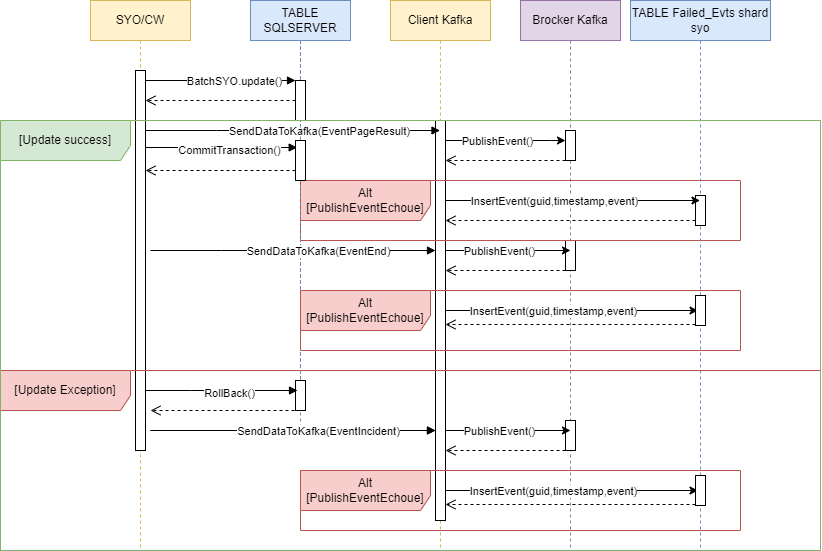

The diagram above was exported from draw.io. Its source (the exported page's mxGraphModel, read from the mxfile embedded in the PNG):
<mxGraphModel dx="1984" dy="640" grid="1" gridSize="10" guides="1" tooltips="1" connect="1" arrows="1" fold="1" page="1" pageScale="1" pageWidth="850" pageHeight="1100" math="0" shadow="0">
  <root>
    <mxCell id="0" />
    <mxCell id="1" parent="0" />
    <mxCell id="aM9ryv3xv72pqoxQDRHE-1" value="SYO/CW" style="shape=umlLifeline;perimeter=lifelinePerimeter;whiteSpace=wrap;html=1;container=0;dropTarget=0;collapsible=0;recursiveResize=0;outlineConnect=0;portConstraint=eastwest;newEdgeStyle={&quot;edgeStyle&quot;:&quot;elbowEdgeStyle&quot;,&quot;elbow&quot;:&quot;vertical&quot;,&quot;curved&quot;:0,&quot;rounded&quot;:0};fillColor=#fff2cc;strokeColor=#d6b656;" parent="1" vertex="1">
      <mxGeometry x="60" y="40" width="100" height="550" as="geometry" />
    </mxCell>
    <mxCell id="aM9ryv3xv72pqoxQDRHE-2" value="" style="html=1;points=[];perimeter=orthogonalPerimeter;outlineConnect=0;targetShapes=umlLifeline;portConstraint=eastwest;newEdgeStyle={&quot;edgeStyle&quot;:&quot;elbowEdgeStyle&quot;,&quot;elbow&quot;:&quot;vertical&quot;,&quot;curved&quot;:0,&quot;rounded&quot;:0};" parent="aM9ryv3xv72pqoxQDRHE-1" vertex="1">
      <mxGeometry x="45" y="70" width="10" height="380" as="geometry" />
    </mxCell>
    <mxCell id="aM9ryv3xv72pqoxQDRHE-5" value="TABLE SQLSERVER" style="shape=umlLifeline;perimeter=lifelinePerimeter;whiteSpace=wrap;html=1;container=0;dropTarget=0;collapsible=0;recursiveResize=0;outlineConnect=0;portConstraint=eastwest;newEdgeStyle={&quot;edgeStyle&quot;:&quot;elbowEdgeStyle&quot;,&quot;elbow&quot;:&quot;vertical&quot;,&quot;curved&quot;:0,&quot;rounded&quot;:0};" parent="1" vertex="1">
      <mxGeometry x="220" y="40" width="100" height="390" as="geometry" />
    </mxCell>
    <mxCell id="aM9ryv3xv72pqoxQDRHE-6" value="" style="html=1;points=[];perimeter=orthogonalPerimeter;outlineConnect=0;targetShapes=umlLifeline;portConstraint=eastwest;newEdgeStyle={&quot;edgeStyle&quot;:&quot;elbowEdgeStyle&quot;,&quot;elbow&quot;:&quot;vertical&quot;,&quot;curved&quot;:0,&quot;rounded&quot;:0};" parent="aM9ryv3xv72pqoxQDRHE-5" vertex="1">
      <mxGeometry x="45" y="80" width="10" height="40" as="geometry" />
    </mxCell>
    <mxCell id="aM9ryv3xv72pqoxQDRHE-7" value="" style="html=1;verticalAlign=bottom;endArrow=block;edgeStyle=elbowEdgeStyle;elbow=vertical;curved=0;rounded=0;" parent="1" source="aM9ryv3xv72pqoxQDRHE-2" target="aM9ryv3xv72pqoxQDRHE-6" edge="1">
      <mxGeometry x="-0.2353" y="20" relative="1" as="geometry">
        <mxPoint x="195" y="130" as="sourcePoint" />
        <Array as="points">
          <mxPoint x="180" y="120" />
        </Array>
        <mxPoint as="offset" />
      </mxGeometry>
    </mxCell>
    <mxCell id="hCSg5mrHu0669sgnaSB6-3" value="BatchSYO.update()" style="edgeLabel;html=1;align=center;verticalAlign=middle;resizable=0;points=[];" vertex="1" connectable="0" parent="aM9ryv3xv72pqoxQDRHE-7">
      <mxGeometry x="0.1725" relative="1" as="geometry">
        <mxPoint as="offset" />
      </mxGeometry>
    </mxCell>
    <mxCell id="aM9ryv3xv72pqoxQDRHE-8" value="" style="html=1;verticalAlign=bottom;endArrow=open;dashed=1;endSize=8;edgeStyle=elbowEdgeStyle;elbow=vertical;curved=0;rounded=0;" parent="1" source="aM9ryv3xv72pqoxQDRHE-6" target="aM9ryv3xv72pqoxQDRHE-2" edge="1">
      <mxGeometry relative="1" as="geometry">
        <mxPoint x="195" y="205" as="targetPoint" />
        <Array as="points">
          <mxPoint x="230" y="140" />
          <mxPoint x="190" y="280" />
        </Array>
      </mxGeometry>
    </mxCell>
    <mxCell id="hCSg5mrHu0669sgnaSB6-4" value="Client Kafka" style="shape=umlLifeline;perimeter=lifelinePerimeter;whiteSpace=wrap;html=1;container=0;dropTarget=0;collapsible=0;recursiveResize=0;outlineConnect=0;portConstraint=eastwest;newEdgeStyle={&quot;edgeStyle&quot;:&quot;elbowEdgeStyle&quot;,&quot;elbow&quot;:&quot;vertical&quot;,&quot;curved&quot;:0,&quot;rounded&quot;:0};fillColor=#fff2cc;strokeColor=#d6b656;" vertex="1" parent="1">
      <mxGeometry x="360" y="40" width="100" height="550" as="geometry" />
    </mxCell>
    <mxCell id="hCSg5mrHu0669sgnaSB6-5" value="" style="html=1;points=[];perimeter=orthogonalPerimeter;outlineConnect=0;targetShapes=umlLifeline;portConstraint=eastwest;newEdgeStyle={&quot;edgeStyle&quot;:&quot;elbowEdgeStyle&quot;,&quot;elbow&quot;:&quot;vertical&quot;,&quot;curved&quot;:0,&quot;rounded&quot;:0};" vertex="1" parent="hCSg5mrHu0669sgnaSB6-4">
      <mxGeometry x="45" y="120" width="10" height="400" as="geometry" />
    </mxCell>
    <mxCell id="hCSg5mrHu0669sgnaSB6-6" value="" style="html=1;verticalAlign=bottom;endArrow=block;edgeStyle=elbowEdgeStyle;elbow=vertical;curved=0;rounded=0;" edge="1" parent="1" source="aM9ryv3xv72pqoxQDRHE-2" target="hCSg5mrHu0669sgnaSB6-4">
      <mxGeometry x="-0.2353" y="20" relative="1" as="geometry">
        <mxPoint x="101" y="170" as="sourcePoint" />
        <Array as="points">
          <mxPoint x="186" y="170" />
        </Array>
        <mxPoint x="271" y="170" as="targetPoint" />
        <mxPoint as="offset" />
      </mxGeometry>
    </mxCell>
    <mxCell id="hCSg5mrHu0669sgnaSB6-7" value="SendDataToKafka(EventPageResult)" style="edgeLabel;html=1;align=center;verticalAlign=middle;resizable=0;points=[];" vertex="1" connectable="0" parent="hCSg5mrHu0669sgnaSB6-6">
      <mxGeometry x="0.1725" relative="1" as="geometry">
        <mxPoint as="offset" />
      </mxGeometry>
    </mxCell>
    <mxCell id="hCSg5mrHu0669sgnaSB6-10" value="Brocker Kafka" style="shape=umlLifeline;perimeter=lifelinePerimeter;whiteSpace=wrap;html=1;container=0;dropTarget=0;collapsible=0;recursiveResize=0;outlineConnect=0;portConstraint=eastwest;newEdgeStyle={&quot;edgeStyle&quot;:&quot;elbowEdgeStyle&quot;,&quot;elbow&quot;:&quot;vertical&quot;,&quot;curved&quot;:0,&quot;rounded&quot;:0};fillColor=#e1d5e7;strokeColor=#9673a6;" vertex="1" parent="1">
      <mxGeometry x="490" y="40" width="100" height="550" as="geometry" />
    </mxCell>
    <mxCell id="hCSg5mrHu0669sgnaSB6-11" value="" style="html=1;points=[];perimeter=orthogonalPerimeter;outlineConnect=0;targetShapes=umlLifeline;portConstraint=eastwest;newEdgeStyle={&quot;edgeStyle&quot;:&quot;elbowEdgeStyle&quot;,&quot;elbow&quot;:&quot;vertical&quot;,&quot;curved&quot;:0,&quot;rounded&quot;:0};" vertex="1" parent="hCSg5mrHu0669sgnaSB6-10">
      <mxGeometry x="45" y="130" width="10" height="30" as="geometry" />
    </mxCell>
    <mxCell id="hCSg5mrHu0669sgnaSB6-49" value="" style="html=1;points=[];perimeter=orthogonalPerimeter;outlineConnect=0;targetShapes=umlLifeline;portConstraint=eastwest;newEdgeStyle={&quot;edgeStyle&quot;:&quot;elbowEdgeStyle&quot;,&quot;elbow&quot;:&quot;vertical&quot;,&quot;curved&quot;:0,&quot;rounded&quot;:0};" vertex="1" parent="hCSg5mrHu0669sgnaSB6-10">
      <mxGeometry x="45" y="240" width="10" height="30" as="geometry" />
    </mxCell>
    <mxCell id="hCSg5mrHu0669sgnaSB6-12" style="edgeStyle=elbowEdgeStyle;rounded=0;orthogonalLoop=1;jettySize=auto;html=1;elbow=vertical;curved=0;" edge="1" parent="1" source="hCSg5mrHu0669sgnaSB6-5" target="hCSg5mrHu0669sgnaSB6-11">
      <mxGeometry relative="1" as="geometry">
        <Array as="points">
          <mxPoint x="520" y="180" />
          <mxPoint x="510" y="170" />
        </Array>
      </mxGeometry>
    </mxCell>
    <mxCell id="hCSg5mrHu0669sgnaSB6-13" value="PublishEvent()" style="edgeLabel;html=1;align=center;verticalAlign=middle;resizable=0;points=[];" vertex="1" connectable="0" parent="hCSg5mrHu0669sgnaSB6-12">
      <mxGeometry x="-0.1511" relative="1" as="geometry">
        <mxPoint as="offset" />
      </mxGeometry>
    </mxCell>
    <mxCell id="hCSg5mrHu0669sgnaSB6-14" value="" style="html=1;verticalAlign=bottom;endArrow=open;dashed=1;endSize=8;edgeStyle=elbowEdgeStyle;elbow=vertical;curved=0;rounded=0;" edge="1" parent="1" source="hCSg5mrHu0669sgnaSB6-11" target="hCSg5mrHu0669sgnaSB6-5">
      <mxGeometry relative="1" as="geometry">
        <mxPoint x="440" y="200" as="targetPoint" />
        <Array as="points">
          <mxPoint x="520" y="200" />
          <mxPoint x="545" y="200" />
          <mxPoint x="505" y="340" />
        </Array>
        <mxPoint x="580" y="200" as="sourcePoint" />
      </mxGeometry>
    </mxCell>
    <mxCell id="hCSg5mrHu0669sgnaSB6-22" value="Alt [PublishEventEchoue]" style="shape=umlFrame;whiteSpace=wrap;html=1;pointerEvents=0;width=130;height=40;fillColor=#f8cecc;strokeColor=#b85450;" vertex="1" parent="1">
      <mxGeometry x="270" y="220" width="440" height="60" as="geometry" />
    </mxCell>
    <mxCell id="hCSg5mrHu0669sgnaSB6-23" value="TABLE Failed_Evts shard syo" style="shape=umlLifeline;perimeter=lifelinePerimeter;whiteSpace=wrap;html=1;container=0;dropTarget=0;collapsible=0;recursiveResize=0;outlineConnect=0;portConstraint=eastwest;newEdgeStyle={&quot;edgeStyle&quot;:&quot;elbowEdgeStyle&quot;,&quot;elbow&quot;:&quot;vertical&quot;,&quot;curved&quot;:0,&quot;rounded&quot;:0};fillColor=#dae8fc;strokeColor=#6c8ebf;" vertex="1" parent="1">
      <mxGeometry x="600" y="40" width="140" height="550" as="geometry" />
    </mxCell>
    <mxCell id="hCSg5mrHu0669sgnaSB6-24" value="" style="html=1;points=[];perimeter=orthogonalPerimeter;outlineConnect=0;targetShapes=umlLifeline;portConstraint=eastwest;newEdgeStyle={&quot;edgeStyle&quot;:&quot;elbowEdgeStyle&quot;,&quot;elbow&quot;:&quot;vertical&quot;,&quot;curved&quot;:0,&quot;rounded&quot;:0};" vertex="1" parent="hCSg5mrHu0669sgnaSB6-23">
      <mxGeometry x="65" y="195" width="10" height="30" as="geometry" />
    </mxCell>
    <mxCell id="hCSg5mrHu0669sgnaSB6-25" style="edgeStyle=elbowEdgeStyle;rounded=0;orthogonalLoop=1;jettySize=auto;html=1;elbow=vertical;curved=0;" edge="1" parent="1" source="hCSg5mrHu0669sgnaSB6-5" target="hCSg5mrHu0669sgnaSB6-23">
      <mxGeometry relative="1" as="geometry">
        <mxPoint x="440" y="240" as="sourcePoint" />
        <mxPoint x="565" y="240" as="targetPoint" />
        <Array as="points">
          <mxPoint x="520" y="240" />
          <mxPoint x="510" y="230" />
        </Array>
      </mxGeometry>
    </mxCell>
    <mxCell id="hCSg5mrHu0669sgnaSB6-26" value="InsertEvent(guid,timestamp,event)" style="edgeLabel;html=1;align=center;verticalAlign=middle;resizable=0;points=[];" vertex="1" connectable="0" parent="hCSg5mrHu0669sgnaSB6-25">
      <mxGeometry x="-0.1511" relative="1" as="geometry">
        <mxPoint as="offset" />
      </mxGeometry>
    </mxCell>
    <mxCell id="hCSg5mrHu0669sgnaSB6-27" value="" style="html=1;verticalAlign=bottom;endArrow=open;dashed=1;endSize=8;edgeStyle=elbowEdgeStyle;elbow=vertical;curved=0;rounded=0;" edge="1" parent="1" source="hCSg5mrHu0669sgnaSB6-24" target="hCSg5mrHu0669sgnaSB6-5">
      <mxGeometry relative="1" as="geometry">
        <mxPoint x="570" y="259.5" as="targetPoint" />
        <Array as="points">
          <mxPoint x="550" y="260" />
        </Array>
        <mxPoint x="695" y="260" as="sourcePoint" />
      </mxGeometry>
    </mxCell>
    <mxCell id="hCSg5mrHu0669sgnaSB6-28" value="[Update Exception]" style="shape=umlFrame;whiteSpace=wrap;html=1;pointerEvents=0;width=130;height=40;fillColor=#f8cecc;strokeColor=#b85450;" vertex="1" parent="1">
      <mxGeometry x="-30" y="410" width="820" height="180" as="geometry" />
    </mxCell>
    <mxCell id="hCSg5mrHu0669sgnaSB6-29" value="" style="html=1;verticalAlign=bottom;endArrow=block;edgeStyle=elbowEdgeStyle;elbow=vertical;curved=0;rounded=0;entryX=0.167;entryY=0.167;entryDx=0;entryDy=0;entryPerimeter=0;" edge="1" parent="1" source="aM9ryv3xv72pqoxQDRHE-2" target="hCSg5mrHu0669sgnaSB6-33">
      <mxGeometry x="-0.2353" y="20" relative="1" as="geometry">
        <mxPoint x="120" y="320" as="sourcePoint" />
        <Array as="points">
          <mxPoint x="160" y="187" />
          <mxPoint x="190" y="320" />
          <mxPoint x="230" y="320" />
          <mxPoint x="250" y="330" />
          <mxPoint x="181" y="320" />
        </Array>
        <mxPoint x="415" y="320" as="targetPoint" />
        <mxPoint as="offset" />
      </mxGeometry>
    </mxCell>
    <mxCell id="hCSg5mrHu0669sgnaSB6-36" value="CommitTransaction()" style="edgeLabel;html=1;align=center;verticalAlign=middle;resizable=0;points=[];" vertex="1" connectable="0" parent="hCSg5mrHu0669sgnaSB6-29">
      <mxGeometry x="0.0834" y="-2" relative="1" as="geometry">
        <mxPoint as="offset" />
      </mxGeometry>
    </mxCell>
    <mxCell id="hCSg5mrHu0669sgnaSB6-31" value="TABLE SQLSERVER" style="shape=umlLifeline;perimeter=lifelinePerimeter;whiteSpace=wrap;html=1;container=0;dropTarget=0;collapsible=0;recursiveResize=0;outlineConnect=0;portConstraint=eastwest;newEdgeStyle={&quot;edgeStyle&quot;:&quot;elbowEdgeStyle&quot;,&quot;elbow&quot;:&quot;vertical&quot;,&quot;curved&quot;:0,&quot;rounded&quot;:0};fillColor=#dae8fc;strokeColor=#6c8ebf;" vertex="1" parent="1">
      <mxGeometry x="220" y="40" width="100" height="430" as="geometry" />
    </mxCell>
    <mxCell id="hCSg5mrHu0669sgnaSB6-32" value="" style="html=1;points=[];perimeter=orthogonalPerimeter;outlineConnect=0;targetShapes=umlLifeline;portConstraint=eastwest;newEdgeStyle={&quot;edgeStyle&quot;:&quot;elbowEdgeStyle&quot;,&quot;elbow&quot;:&quot;vertical&quot;,&quot;curved&quot;:0,&quot;rounded&quot;:0};" vertex="1" parent="hCSg5mrHu0669sgnaSB6-31">
      <mxGeometry x="45" y="80" width="10" height="40" as="geometry" />
    </mxCell>
    <mxCell id="hCSg5mrHu0669sgnaSB6-33" value="" style="html=1;points=[];perimeter=orthogonalPerimeter;outlineConnect=0;targetShapes=umlLifeline;portConstraint=eastwest;newEdgeStyle={&quot;edgeStyle&quot;:&quot;elbowEdgeStyle&quot;,&quot;elbow&quot;:&quot;vertical&quot;,&quot;curved&quot;:0,&quot;rounded&quot;:0};" vertex="1" parent="hCSg5mrHu0669sgnaSB6-31">
      <mxGeometry x="45" y="140" width="10" height="40" as="geometry" />
    </mxCell>
    <mxCell id="hCSg5mrHu0669sgnaSB6-64" value="" style="html=1;points=[];perimeter=orthogonalPerimeter;outlineConnect=0;targetShapes=umlLifeline;portConstraint=eastwest;newEdgeStyle={&quot;edgeStyle&quot;:&quot;elbowEdgeStyle&quot;,&quot;elbow&quot;:&quot;vertical&quot;,&quot;curved&quot;:0,&quot;rounded&quot;:0};" vertex="1" parent="hCSg5mrHu0669sgnaSB6-31">
      <mxGeometry x="45" y="380" width="10" height="30" as="geometry" />
    </mxCell>
    <mxCell id="hCSg5mrHu0669sgnaSB6-34" value="" style="html=1;verticalAlign=bottom;endArrow=open;dashed=1;endSize=8;edgeStyle=elbowEdgeStyle;elbow=vertical;curved=0;rounded=0;" edge="1" parent="1" source="hCSg5mrHu0669sgnaSB6-33" target="aM9ryv3xv72pqoxQDRHE-2">
      <mxGeometry relative="1" as="geometry">
        <mxPoint x="120" y="340" as="targetPoint" />
        <Array as="points">
          <mxPoint x="200" y="210" />
          <mxPoint x="235" y="340" />
          <mxPoint x="195" y="480" />
        </Array>
        <mxPoint x="260" y="340" as="sourcePoint" />
      </mxGeometry>
    </mxCell>
    <mxCell id="hCSg5mrHu0669sgnaSB6-37" value="" style="html=1;verticalAlign=bottom;endArrow=block;edgeStyle=elbowEdgeStyle;elbow=vertical;curved=0;rounded=0;" edge="1" parent="1" target="hCSg5mrHu0669sgnaSB6-5">
      <mxGeometry x="-0.2353" y="20" relative="1" as="geometry">
        <mxPoint x="120" y="290" as="sourcePoint" />
        <Array as="points">
          <mxPoint x="191" y="290" />
        </Array>
        <mxPoint x="410" y="290" as="targetPoint" />
        <mxPoint as="offset" />
      </mxGeometry>
    </mxCell>
    <mxCell id="hCSg5mrHu0669sgnaSB6-38" value="SendDataToKafka(EventEnd)" style="edgeLabel;html=1;align=center;verticalAlign=middle;resizable=0;points=[];" vertex="1" connectable="0" parent="hCSg5mrHu0669sgnaSB6-37">
      <mxGeometry x="0.1725" relative="1" as="geometry">
        <mxPoint as="offset" />
      </mxGeometry>
    </mxCell>
    <mxCell id="hCSg5mrHu0669sgnaSB6-47" style="edgeStyle=elbowEdgeStyle;rounded=0;orthogonalLoop=1;jettySize=auto;html=1;elbow=vertical;curved=0;" edge="1" parent="1" source="hCSg5mrHu0669sgnaSB6-5">
      <mxGeometry relative="1" as="geometry">
        <mxPoint x="430" y="290" as="sourcePoint" />
        <mxPoint x="540" y="290" as="targetPoint" />
        <Array as="points">
          <mxPoint x="500" y="290" />
          <mxPoint x="530" y="190" />
          <mxPoint x="520" y="180" />
        </Array>
      </mxGeometry>
    </mxCell>
    <mxCell id="hCSg5mrHu0669sgnaSB6-48" value="PublishEvent()" style="edgeLabel;html=1;align=center;verticalAlign=middle;resizable=0;points=[];" vertex="1" connectable="0" parent="hCSg5mrHu0669sgnaSB6-47">
      <mxGeometry x="-0.1511" relative="1" as="geometry">
        <mxPoint as="offset" />
      </mxGeometry>
    </mxCell>
    <mxCell id="hCSg5mrHu0669sgnaSB6-50" value="" style="html=1;verticalAlign=bottom;endArrow=open;dashed=1;endSize=8;edgeStyle=elbowEdgeStyle;elbow=vertical;curved=0;rounded=0;" edge="1" parent="1" target="hCSg5mrHu0669sgnaSB6-5">
      <mxGeometry relative="1" as="geometry">
        <mxPoint x="425" y="310" as="targetPoint" />
        <Array as="points">
          <mxPoint x="520" y="310" />
          <mxPoint x="545" y="310" />
          <mxPoint x="505" y="450" />
        </Array>
        <mxPoint x="535" y="310" as="sourcePoint" />
      </mxGeometry>
    </mxCell>
    <mxCell id="hCSg5mrHu0669sgnaSB6-51" value="Alt [PublishEventEchoue]" style="shape=umlFrame;whiteSpace=wrap;html=1;pointerEvents=0;width=130;height=40;fillColor=#f8cecc;strokeColor=#b85450;" vertex="1" parent="1">
      <mxGeometry x="270" y="330" width="440" height="60" as="geometry" />
    </mxCell>
    <mxCell id="hCSg5mrHu0669sgnaSB6-52" style="edgeStyle=elbowEdgeStyle;rounded=0;orthogonalLoop=1;jettySize=auto;html=1;elbow=vertical;curved=0;" edge="1" parent="1" source="hCSg5mrHu0669sgnaSB6-5">
      <mxGeometry relative="1" as="geometry">
        <mxPoint x="420" y="350" as="sourcePoint" />
        <mxPoint x="667.5" y="350" as="targetPoint" />
        <Array as="points">
          <mxPoint x="517.5" y="350" />
          <mxPoint x="507.5" y="340" />
        </Array>
      </mxGeometry>
    </mxCell>
    <mxCell id="hCSg5mrHu0669sgnaSB6-53" value="InsertEvent(guid,timestamp,event)" style="edgeLabel;html=1;align=center;verticalAlign=middle;resizable=0;points=[];" vertex="1" connectable="0" parent="hCSg5mrHu0669sgnaSB6-52">
      <mxGeometry x="-0.1511" relative="1" as="geometry">
        <mxPoint as="offset" />
      </mxGeometry>
    </mxCell>
    <mxCell id="hCSg5mrHu0669sgnaSB6-54" value="" style="html=1;points=[];perimeter=orthogonalPerimeter;outlineConnect=0;targetShapes=umlLifeline;portConstraint=eastwest;newEdgeStyle={&quot;edgeStyle&quot;:&quot;elbowEdgeStyle&quot;,&quot;elbow&quot;:&quot;vertical&quot;,&quot;curved&quot;:0,&quot;rounded&quot;:0};" vertex="1" parent="1">
      <mxGeometry x="665" y="335" width="10" height="30" as="geometry" />
    </mxCell>
    <mxCell id="hCSg5mrHu0669sgnaSB6-55" value="" style="html=1;verticalAlign=bottom;endArrow=open;dashed=1;endSize=8;edgeStyle=elbowEdgeStyle;elbow=vertical;curved=0;rounded=0;" edge="1" parent="1">
      <mxGeometry relative="1" as="geometry">
        <mxPoint x="415" y="364" as="targetPoint" />
        <Array as="points">
          <mxPoint x="550" y="364" />
        </Array>
        <mxPoint x="665" y="364" as="sourcePoint" />
      </mxGeometry>
    </mxCell>
    <mxCell id="hCSg5mrHu0669sgnaSB6-58" value="[Update success]" style="shape=umlFrame;whiteSpace=wrap;html=1;pointerEvents=0;width=130;height=40;fillColor=#d5e8d4;strokeColor=#82b366;" vertex="1" parent="1">
      <mxGeometry x="-30" y="160" width="820" height="430" as="geometry" />
    </mxCell>
    <mxCell id="hCSg5mrHu0669sgnaSB6-59" value="" style="html=1;verticalAlign=bottom;endArrow=block;edgeStyle=elbowEdgeStyle;elbow=vertical;curved=0;rounded=0;entryX=0.167;entryY=0.167;entryDx=0;entryDy=0;entryPerimeter=0;" edge="1" parent="1">
      <mxGeometry x="-0.2353" y="20" relative="1" as="geometry">
        <mxPoint x="115" y="430" as="sourcePoint" />
        <Array as="points">
          <mxPoint x="160" y="430" />
          <mxPoint x="190" y="563" />
          <mxPoint x="230" y="563" />
          <mxPoint x="250" y="573" />
          <mxPoint x="181" y="563" />
        </Array>
        <mxPoint x="267" y="430" as="targetPoint" />
        <mxPoint as="offset" />
      </mxGeometry>
    </mxCell>
    <mxCell id="hCSg5mrHu0669sgnaSB6-60" value="RollBack()" style="edgeLabel;html=1;align=center;verticalAlign=middle;resizable=0;points=[];" vertex="1" connectable="0" parent="hCSg5mrHu0669sgnaSB6-59">
      <mxGeometry x="0.0834" y="-2" relative="1" as="geometry">
        <mxPoint as="offset" />
      </mxGeometry>
    </mxCell>
    <mxCell id="hCSg5mrHu0669sgnaSB6-61" value="" style="html=1;verticalAlign=bottom;endArrow=open;dashed=1;endSize=8;edgeStyle=elbowEdgeStyle;elbow=vertical;curved=0;rounded=0;" edge="1" parent="1">
      <mxGeometry relative="1" as="geometry">
        <mxPoint x="120" y="450" as="targetPoint" />
        <Array as="points">
          <mxPoint x="205" y="450" />
          <mxPoint x="240" y="580" />
          <mxPoint x="200" y="720" />
        </Array>
        <mxPoint x="270" y="450" as="sourcePoint" />
      </mxGeometry>
    </mxCell>
    <mxCell id="hCSg5mrHu0669sgnaSB6-62" value="" style="html=1;verticalAlign=bottom;endArrow=block;edgeStyle=elbowEdgeStyle;elbow=vertical;curved=0;rounded=0;" edge="1" parent="1">
      <mxGeometry x="-0.2353" y="20" relative="1" as="geometry">
        <mxPoint x="120" y="470" as="sourcePoint" />
        <Array as="points">
          <mxPoint x="191" y="470" />
        </Array>
        <mxPoint x="405" y="470" as="targetPoint" />
        <mxPoint as="offset" />
      </mxGeometry>
    </mxCell>
    <mxCell id="hCSg5mrHu0669sgnaSB6-63" value="SendDataToKafka(EventEnd)" style="edgeLabel;html=1;align=center;verticalAlign=middle;resizable=0;points=[];" vertex="1" connectable="0" parent="hCSg5mrHu0669sgnaSB6-62">
      <mxGeometry x="0.1725" relative="1" as="geometry">
        <mxPoint as="offset" />
      </mxGeometry>
    </mxCell>
    <mxCell id="hCSg5mrHu0669sgnaSB6-67" value="" style="html=1;points=[];perimeter=orthogonalPerimeter;outlineConnect=0;targetShapes=umlLifeline;portConstraint=eastwest;newEdgeStyle={&quot;edgeStyle&quot;:&quot;elbowEdgeStyle&quot;,&quot;elbow&quot;:&quot;vertical&quot;,&quot;curved&quot;:0,&quot;rounded&quot;:0};" vertex="1" parent="1">
      <mxGeometry x="535" y="460" width="10" height="30" as="geometry" />
    </mxCell>
    <mxCell id="hCSg5mrHu0669sgnaSB6-68" value="" style="html=1;verticalAlign=bottom;endArrow=block;edgeStyle=elbowEdgeStyle;elbow=vertical;curved=0;rounded=0;" edge="1" parent="1">
      <mxGeometry x="-0.2353" y="20" relative="1" as="geometry">
        <mxPoint x="120" y="470" as="sourcePoint" />
        <Array as="points">
          <mxPoint x="191" y="470" />
        </Array>
        <mxPoint x="405" y="470" as="targetPoint" />
        <mxPoint as="offset" />
      </mxGeometry>
    </mxCell>
    <mxCell id="hCSg5mrHu0669sgnaSB6-69" value="SendDataToKafka(EventIncident)" style="edgeLabel;html=1;align=center;verticalAlign=middle;resizable=0;points=[];" vertex="1" connectable="0" parent="hCSg5mrHu0669sgnaSB6-68">
      <mxGeometry x="0.1725" relative="1" as="geometry">
        <mxPoint as="offset" />
      </mxGeometry>
    </mxCell>
    <mxCell id="hCSg5mrHu0669sgnaSB6-70" style="edgeStyle=elbowEdgeStyle;rounded=0;orthogonalLoop=1;jettySize=auto;html=1;elbow=vertical;curved=0;" edge="1" parent="1">
      <mxGeometry relative="1" as="geometry">
        <mxPoint x="415" y="470" as="sourcePoint" />
        <mxPoint x="540" y="470" as="targetPoint" />
        <Array as="points">
          <mxPoint x="500" y="470" />
          <mxPoint x="530" y="370" />
          <mxPoint x="520" y="360" />
        </Array>
      </mxGeometry>
    </mxCell>
    <mxCell id="hCSg5mrHu0669sgnaSB6-71" value="PublishEvent()" style="edgeLabel;html=1;align=center;verticalAlign=middle;resizable=0;points=[];" vertex="1" connectable="0" parent="hCSg5mrHu0669sgnaSB6-70">
      <mxGeometry x="-0.1511" relative="1" as="geometry">
        <mxPoint as="offset" />
      </mxGeometry>
    </mxCell>
    <mxCell id="hCSg5mrHu0669sgnaSB6-72" value="" style="html=1;verticalAlign=bottom;endArrow=open;dashed=1;endSize=8;edgeStyle=elbowEdgeStyle;elbow=vertical;curved=0;rounded=0;" edge="1" parent="1">
      <mxGeometry relative="1" as="geometry">
        <mxPoint x="415" y="490" as="targetPoint" />
        <Array as="points">
          <mxPoint x="520" y="490" />
          <mxPoint x="545" y="490" />
          <mxPoint x="505" y="630" />
        </Array>
        <mxPoint x="535" y="490" as="sourcePoint" />
      </mxGeometry>
    </mxCell>
    <mxCell id="hCSg5mrHu0669sgnaSB6-73" value="Alt [PublishEventEchoue]" style="shape=umlFrame;whiteSpace=wrap;html=1;pointerEvents=0;width=130;height=40;fillColor=#f8cecc;strokeColor=#b85450;" vertex="1" parent="1">
      <mxGeometry x="270" y="510" width="440" height="60" as="geometry" />
    </mxCell>
    <mxCell id="hCSg5mrHu0669sgnaSB6-74" style="edgeStyle=elbowEdgeStyle;rounded=0;orthogonalLoop=1;jettySize=auto;html=1;elbow=vertical;curved=0;" edge="1" parent="1">
      <mxGeometry relative="1" as="geometry">
        <mxPoint x="415" y="530" as="sourcePoint" />
        <mxPoint x="667.5" y="530" as="targetPoint" />
        <Array as="points">
          <mxPoint x="517.5" y="530" />
          <mxPoint x="507.5" y="520" />
        </Array>
      </mxGeometry>
    </mxCell>
    <mxCell id="hCSg5mrHu0669sgnaSB6-75" value="InsertEvent(guid,timestamp,event)" style="edgeLabel;html=1;align=center;verticalAlign=middle;resizable=0;points=[];" vertex="1" connectable="0" parent="hCSg5mrHu0669sgnaSB6-74">
      <mxGeometry x="-0.1511" relative="1" as="geometry">
        <mxPoint as="offset" />
      </mxGeometry>
    </mxCell>
    <mxCell id="hCSg5mrHu0669sgnaSB6-76" value="" style="html=1;points=[];perimeter=orthogonalPerimeter;outlineConnect=0;targetShapes=umlLifeline;portConstraint=eastwest;newEdgeStyle={&quot;edgeStyle&quot;:&quot;elbowEdgeStyle&quot;,&quot;elbow&quot;:&quot;vertical&quot;,&quot;curved&quot;:0,&quot;rounded&quot;:0};" vertex="1" parent="1">
      <mxGeometry x="665" y="515" width="10" height="30" as="geometry" />
    </mxCell>
    <mxCell id="hCSg5mrHu0669sgnaSB6-77" value="" style="html=1;verticalAlign=bottom;endArrow=open;dashed=1;endSize=8;edgeStyle=elbowEdgeStyle;elbow=vertical;curved=0;rounded=0;" edge="1" parent="1">
      <mxGeometry relative="1" as="geometry">
        <mxPoint x="415" y="544" as="targetPoint" />
        <Array as="points">
          <mxPoint x="550" y="544" />
        </Array>
        <mxPoint x="665" y="544" as="sourcePoint" />
      </mxGeometry>
    </mxCell>
  </root>
</mxGraphModel>